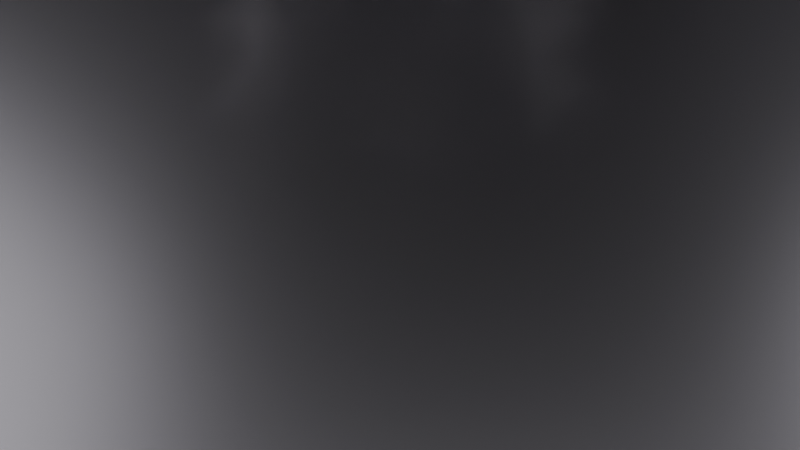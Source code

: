 # Source: JCSDiamond.blend  (saved by Blender 4.5.87; exported with 4.5.12 LTS)
import bpy
from mathutils import Matrix  # noqa: F401  (used for matrix-valued properties, if any)

bpy.ops.wm.read_factory_settings(use_empty=True)
scene = bpy.context.scene
scene.name = 'Scene'

# ---- collections
col_collection = bpy.data.collections.new('Collection'); scene.collection.children.link(col_collection)

# ---- materials (node trees are filled in below, after node groups)
mat_material_002 = bpy.data.materials.new('Material.002')
mat_material_003 = bpy.data.materials.new('Material.003')
mat_material_001 = bpy.data.materials.new('Material.001')

# ---- material node trees
mat_material_002.use_nodes = True; mat_material_002.node_tree.nodes.clear()
_N = mat_material_002.node_tree.nodes; _L = mat_material_002.node_tree.links
n0 = _N.new('ShaderNodeOutputMaterial'); n0.name = 'Material Output'; n0.location = (200, 100)
n1 = _N.new('ShaderNodeBsdfAnisotropic'); n1.name = 'Glossy BSDF'; n1.location = (-200, 100)
n1.inputs[0].default_value = (0.06758, 0.0651, 0.07151, 1.0)
n1.inputs[1].default_value = 0.3412
_L.new(n1.outputs[0], n0.inputs[0])
n0.is_active_output = True
mat_material_003.use_nodes = True; mat_material_003.node_tree.nodes.clear()
_N = mat_material_003.node_tree.nodes; _L = mat_material_003.node_tree.links
n0 = _N.new('ShaderNodeOutputMaterial'); n0.name = 'Material Output'; n0.location = (200, 100)
n1 = _N.new('ShaderNodeBsdfGlass'); n1.name = 'Glass BSDF'; n1.location = (-200, 100)
n1.inputs[1].default_value = 0.03529
n1.inputs[2].default_value = 1.55
_L.new(n1.outputs[0], n0.inputs[0])
n0.is_active_output = True
mat_material_001.use_nodes = True; mat_material_001.node_tree.nodes.clear()
_N = mat_material_001.node_tree.nodes; _L = mat_material_001.node_tree.links
n0 = _N.new('ShaderNodeOutputMaterial'); n0.name = 'Material Output'; n0.location = (200, 100)
n1 = _N.new('ShaderNodeEmission'); n1.name = 'Emission'; n1.location = (-200, 100)
n1.inputs[1].default_value = 7.9
_L.new(n1.outputs[0], n0.inputs[0])
n0.is_active_output = True

# ---- world
world_world = bpy.data.worlds.new('World'); scene.world = world_world
world_world.use_nodes = True; world_world.node_tree.nodes.clear()
_N = world_world.node_tree.nodes; _L = world_world.node_tree.links
n0 = _N.new('ShaderNodeOutputWorld'); n0.name = 'World Output'; n0.location = (200, 100)
n1 = _N.new('ShaderNodeBackground'); n1.name = 'Background'; n1.location = (-200, 100)
n1.inputs[0].default_value = (0.05088, 0.05088, 0.05088, 1.0)
_L.new(n1.outputs[0], n0.inputs[0])
n0.is_active_output = True
world_world.color = (0.05088, 0.05088, 0.05088)
world_world.sun_shadow_jitter_overblur = 0.0

# ---- cameras
cam_camera_001 = bpy.data.cameras.new('Camera.001')
cam_camera_001.lens = 51.97

# ---- meshes
me_plane = bpy.data.meshes.new('Plane')
me_plane.from_pydata([(-1.0, -1.0, 0.0), (1.0, -1.0, 0.0), (-1.0, 0.9267, 1.257), (1.0, 0.9267, 1.257), (-1.0, 0.6021, 0.0), (-1.0, 1.101, 0.4503), (-1.0, 0.6843, 0.00612), (-1.0, 0.7725, 0.02424), (-1.0, 0.8634, 0.05368), (-1.0, 0.9396, 0.09491), (-1.0, 1.104, 0.1836), (-1.0, 1.114, 0.2786), (-1.0, 1.113, 0.3686), (1.0, 1.101, 0.4503), (1.0, 0.6021, 0.0), (1.0, 1.113, 0.3686), (1.0, 1.114, 0.2786), (1.0, 1.104, 0.1836), (1.0, 0.9396, 0.09491), (1.0, 0.8634, 0.05368), (1.0, 0.7725, 0.02424), (1.0, 0.6843, 0.00612)], [], [(13, 5, 12, 15), (15, 12, 11, 16), (16, 11, 10, 17), (17, 10, 9, 18), (18, 9, 8, 19), (19, 8, 7, 20), (20, 7, 6, 21), (21, 6, 4, 14), (0, 1, 14, 4), (5, 13, 3, 2)])
me_plane.polygons.foreach_set('use_smooth', [True] * 10)
_uv = me_plane.uv_layers.new(name='UVMap')
_uv.uv.foreach_set('vector', [1.0, 1.0, 0.0, 1.0, 0.0, 1.0, 1.0, 1.0, 1.0, 1.0, 0.0, 1.0, 0.0, 1.0, 1.0, 1.0, 1.0, 1.0, 0.0, 1.0, 0.0, 1.0, 1.0, 1.0, 1.0, 1.0, 0.0, 1.0, 0.0, 1.0, 1.0, 1.0, 1.0, 1.0, 0.0, 1.0, 0.0, 0.9317, 1.0, 0.9317, 1.0, 0.9317, 0.0, 0.9317, 0.0, 0.8863, 1.0, 0.8863, 1.0, 0.8863, 0.0, 0.8863, 0.0, 0.8422, 1.0, 0.8422, 1.0, 0.8422, 0.0, 0.8422, 0.0, 0.8011, 1.0, 0.8011, 0.0, 0.0, 1.0, 0.0, 1.0, 0.8011, 0.0, 0.8011, 0.0, 1.0, 1.0, 1.0, 1.0, 1.0, 0.0, 1.0])
me_plane.materials.append(mat_material_002)
me_plane.update()
me_dmesh = bpy.data.meshes.new('dmesh')
me_dmesh.from_pydata([(1.0, 0.0, 0.0), (0.9511, 0.309, 0.0), (0.809, 0.5878, 0.0), (0.5878, 0.809, 0.0), (0.309, 0.9511, 0.0), (-4.371e-08, 1.0, 0.0), (-0.309, 0.9511, 0.0), (-0.5878, 0.809, 0.0), (-0.809, 0.5878, 0.0), (-0.9511, 0.309, 0.0), (-1.0, -8.742e-08, 0.0), (-0.9511, -0.309, 0.0), (-0.809, -0.5878, 0.0), (-0.5878, -0.809, 0.0), (-0.309, -0.9511, 0.0), (1.192e-08, -1.0, 0.0), (0.309, -0.9511, 0.0), (0.5878, -0.809, 0.0), (0.809, -0.5878, 0.0), (0.9511, -0.309, 0.0), (1.0, 0.0, 0.04963), (0.9511, 0.309, 0.04963), (0.809, 0.5878, 0.04963), (0.5878, 0.809, 0.04963), (0.309, 0.9511, 0.04963), (-4.371e-08, 1.0, 0.04963), (-0.309, 0.9511, 0.04963), (-0.5878, 0.809, 0.04963), (-0.809, 0.5878, 0.04963), (-0.9511, 0.309, 0.04963), (-1.0, -8.742e-08, 0.04963), (-0.9511, -0.309, 0.04963), (-0.809, -0.5878, 0.04963), (-0.5878, -0.809, 0.04963), (-0.309, -0.9511, 0.04963), (1.192e-08, -1.0, 0.04963), (0.309, -0.9511, 0.04963), (0.5878, -0.809, 0.04963), (0.809, -0.5878, 0.04963), (0.9511, -0.309, 0.04963), (0.9877, 0.1564, 0.01075), (0.891, 0.454, 0.01075), (0.7071, 0.7071, 0.01075), (0.454, 0.891, 0.01075), (0.1564, 0.9877, 0.01075), (-0.1564, 0.9877, 0.01075), (-0.454, 0.891, 0.01075), (-0.7071, 0.7071, 0.01075), (-0.891, 0.454, 0.01075), (-0.9877, 0.1564, 0.01075), (-0.9877, -0.1564, 0.01075), (-0.891, -0.454, 0.01075), (-0.7071, -0.7071, 0.01075), (-0.454, -0.891, 0.01075), (-0.1564, -0.9877, 0.01075), (0.1564, -0.9877, 0.01075), (0.454, -0.891, 0.01075), (0.7071, -0.7071, 0.01075), (0.891, -0.454, 0.01075), (0.9877, -0.1564, 0.01075), (0.9877, 0.1564, 0.0419), (0.891, 0.454, 0.0419), (0.7071, 0.7071, 0.0419), (0.454, 0.891, 0.0419), (0.1564, 0.9877, 0.0419), (-0.1564, 0.9877, 0.0419), (-0.454, 0.891, 0.0419), (-0.7071, 0.7071, 0.0419), (-0.891, 0.454, 0.0419), (-0.9877, 0.1564, 0.0419), (-0.9877, -0.1564, 0.0419), (-0.891, -0.454, 0.0419), (-0.7071, -0.7071, 0.0419), (-0.454, -0.891, 0.0419), (-0.1564, -0.9877, 0.0419), (0.1564, -0.9877, 0.0419), (0.454, -0.891, 0.0419), (0.7071, -0.7071, 0.0419), (0.891, -0.454, 0.0419), (0.9877, -0.1564, 0.0419), (0.9969, 0.07846, 0.008086), (0.9724, 0.2334, 0.008086), (0.9239, 0.3827, 0.008086), (0.8526, 0.5225, 0.008086), (0.7604, 0.6494, 0.008086), (0.6494, 0.7604, 0.008086), (0.5225, 0.8526, 0.008086), (0.3827, 0.9239, 0.008086), (0.2334, 0.9724, 0.008086), (0.07846, 0.9969, 0.008086), (-0.07846, 0.9969, 0.008086), (-0.2334, 0.9724, 0.008086), (-0.3827, 0.9239, 0.008086), (-0.5225, 0.8526, 0.008086), (-0.6494, 0.7604, 0.008086), (-0.7604, 0.6494, 0.008086), (-0.8526, 0.5225, 0.008086), (-0.9239, 0.3827, 0.008086), (-0.9724, 0.2334, 0.008086), (-0.9969, 0.07846, 0.008086), (-0.9969, -0.07846, 0.008086), (-0.9724, -0.2334, 0.008086), (-0.9239, -0.3827, 0.008086), (-0.8526, -0.5225, 0.008086), (-0.7604, -0.6494, 0.008086), (-0.6494, -0.7604, 0.008086), (-0.5225, -0.8526, 0.008086), (-0.3827, -0.9239, 0.008086), (-0.2334, -0.9724, 0.008086), (-0.07846, -0.9969, 0.008086), (0.07846, -0.9969, 0.008086), (0.2334, -0.9724, 0.008086), (0.3827, -0.9239, 0.008086), (0.5225, -0.8526, 0.008086), (0.6494, -0.7604, 0.008086), (0.7604, -0.6494, 0.008086), (0.8526, -0.5225, 0.008086), (0.9239, -0.3827, 0.008086), (0.9724, -0.2334, 0.008086), (0.9969, -0.07846, 0.008086), (0.9969, 0.07846, 0.04382), (0.9724, 0.2334, 0.04382), (0.9239, 0.3827, 0.04382), (0.8526, 0.5225, 0.04382), (0.7604, 0.6494, 0.04382), (0.6494, 0.7604, 0.04382), (0.5225, 0.8526, 0.04382), (0.3827, 0.9239, 0.04382), (0.2334, 0.9724, 0.04382), (0.07846, 0.9969, 0.04382), (-0.07846, 0.9969, 0.04382), (-0.2334, 0.9724, 0.04382), (-0.3827, 0.9239, 0.04382), (-0.5225, 0.8526, 0.04382), (-0.6494, 0.7604, 0.04382), (-0.7604, 0.6494, 0.04382), (-0.8526, 0.5225, 0.04382), (-0.9239, 0.3827, 0.04382), (-0.9724, 0.2334, 0.04382), (-0.9969, 0.07846, 0.04382), (-0.9969, -0.07846, 0.04382), (-0.9724, -0.2334, 0.04382), (-0.9239, -0.3827, 0.04382), (-0.8526, -0.5225, 0.04382), (-0.7604, -0.6494, 0.04382), (-0.6494, -0.7604, 0.04382), (-0.5225, -0.8526, 0.04382), (-0.3827, -0.9239, 0.04382), (-0.2334, -0.9724, 0.04382), (-0.07846, -0.9969, 0.04382), (0.07846, -0.9969, 0.04382), (0.2334, -0.9724, 0.04382), (0.3827, -0.9239, 0.04382), (0.5225, -0.8526, 0.04382), (0.6494, -0.7604, 0.04382), (0.7604, -0.6494, 0.04382), (0.8526, -0.5225, 0.04382), (0.9239, -0.3827, 0.04382), (0.9724, -0.2334, 0.04382), (0.9969, -0.07846, 0.04382), (0.7076, 0.2299, 0.2082), (0.4373, 0.6019, 0.2082), (-3.252e-08, 0.744, 0.2082), (-0.4373, 0.6019, 0.2082), (-0.7076, 0.2299, 0.2082), (-0.7076, -0.2299, 0.2082), (-0.4373, -0.6019, 0.2082), (8.873e-09, -0.744, 0.2082), (0.4373, -0.6019, 0.2082), (0.7076, -0.2299, 0.2082), (0.4988, 0.0, 0.3215), (0.4035, 0.2932, 0.3215), (0.1541, 0.4744, 0.3215), (-0.1541, 0.4744, 0.3215), (-0.4035, 0.2932, 0.3215), (-0.4988, -4.36e-08, 0.3215), (-0.4035, -0.2932, 0.3215), (-0.1541, -0.4744, 0.3215), (0.1541, -0.4744, 0.3215), (0.4035, -0.2932, 0.3215), (0.4885, 0.1587, -0.4196), (0.3019, 0.4155, -0.4196), (-2.245e-08, 0.5136, -0.4196), (-0.3019, 0.4155, -0.4196), (-0.4885, 0.1587, -0.4196), (-0.4885, -0.1587, -0.4196), (-0.3019, -0.4155, -0.4196), (6.124e-09, -0.5136, -0.4196), (0.3019, -0.4155, -0.4196), (0.4885, -0.1587, -0.4196), (0.0, 0.0, -0.8203)], [], [(0, 80, 120, 20), (0, 20, 159, 119), (1, 82, 122, 21), (1, 21, 121, 81), (2, 84, 124, 22), (2, 22, 123, 83), (3, 86, 126, 23), (3, 23, 125, 85), (4, 88, 128, 24), (4, 24, 127, 87), (5, 90, 130, 25), (5, 25, 129, 89), (6, 92, 132, 26), (6, 26, 131, 91), (7, 94, 134, 27), (7, 27, 133, 93), (8, 96, 136, 28), (8, 28, 135, 95), (9, 98, 138, 29), (9, 29, 137, 97), (10, 100, 140, 30), (10, 30, 139, 99), (11, 102, 142, 31), (11, 31, 141, 101), (12, 104, 144, 32), (12, 32, 143, 103), (13, 106, 146, 33), (13, 33, 145, 105), (14, 108, 148, 34), (14, 34, 147, 107), (15, 110, 150, 35), (15, 35, 149, 109), (16, 112, 152, 36), (16, 36, 151, 111), (17, 114, 154, 37), (17, 37, 153, 113), (18, 116, 156, 38), (18, 38, 155, 115), (19, 118, 158, 39), (19, 39, 157, 117), (40, 60, 120, 80), (40, 81, 121, 60), (41, 61, 122, 82), (41, 83, 123, 61), (42, 62, 124, 84), (42, 85, 125, 62), (43, 63, 126, 86), (43, 87, 127, 63), (44, 64, 128, 88), (44, 89, 129, 64), (45, 65, 130, 90), (45, 91, 131, 65), (46, 66, 132, 92), (46, 93, 133, 66), (47, 67, 134, 94), (47, 95, 135, 67), (48, 68, 136, 96), (48, 97, 137, 68), (49, 69, 138, 98), (49, 99, 139, 69), (50, 70, 140, 100), (50, 101, 141, 70), (51, 71, 142, 102), (51, 103, 143, 71), (52, 72, 144, 104), (52, 105, 145, 72), (53, 73, 146, 106), (53, 107, 147, 73), (54, 74, 148, 108), (54, 109, 149, 74), (55, 75, 150, 110), (55, 111, 151, 75), (56, 76, 152, 112), (56, 113, 153, 76), (57, 77, 154, 114), (57, 115, 155, 77), (58, 78, 156, 116), (58, 117, 157, 78), (59, 79, 158, 118), (59, 119, 159, 79), (20, 169, 39, 158, 79, 159), (38, 156, 78, 157, 39, 169), (21, 122, 61, 123, 22, 160), (21, 160, 20, 120, 60, 121), (23, 126, 63, 127, 24, 161), (23, 161, 22, 124, 62, 125), (25, 130, 65, 131, 26, 162), (25, 162, 24, 128, 64, 129), (27, 134, 67, 135, 28, 163), (27, 163, 26, 132, 66, 133), (29, 138, 69, 139, 30, 164), (29, 164, 28, 136, 68, 137), (31, 142, 71, 143, 32, 165), (31, 165, 30, 140, 70, 141), (33, 146, 73, 147, 34, 166), (33, 166, 32, 144, 72, 145), (35, 150, 75, 151, 36, 167), (35, 167, 34, 148, 74, 149), (37, 154, 77, 155, 38, 168), (37, 168, 36, 152, 76, 153), (170, 160, 171), (171, 160, 22, 161), (171, 161, 172), (172, 161, 24, 162), (172, 162, 173), (173, 162, 26, 163), (173, 163, 174), (174, 163, 28, 164), (174, 164, 175), (175, 164, 30, 165), (175, 165, 176), (176, 165, 32, 166), (176, 166, 177), (177, 166, 34, 167), (177, 167, 178), (178, 167, 36, 168), (178, 168, 179), (179, 168, 38, 169), (179, 169, 170), (20, 160, 170, 169), (170, 171, 172, 173, 174, 175, 176, 177, 178, 179), (0, 180, 1, 81, 40, 80), (0, 119, 59, 118, 19, 189), (2, 181, 3, 85, 42, 84), (2, 83, 41, 82, 1, 180), (4, 182, 5, 89, 44, 88), (4, 87, 43, 86, 3, 181), (6, 183, 7, 93, 46, 92), (6, 91, 45, 90, 5, 182), (8, 184, 9, 97, 48, 96), (8, 95, 47, 94, 7, 183), (10, 185, 11, 101, 50, 100), (10, 99, 49, 98, 9, 184), (12, 186, 13, 105, 52, 104), (12, 103, 51, 102, 11, 185), (14, 187, 15, 109, 54, 108), (14, 107, 53, 106, 13, 186), (16, 188, 17, 113, 56, 112), (16, 111, 55, 110, 15, 187), (18, 189, 19, 117, 58, 116), (18, 115, 57, 114, 17, 188), (0, 189, 190, 180), (2, 180, 190, 181), (4, 181, 190, 182), (6, 182, 190, 183), (8, 183, 190, 184), (10, 184, 190, 185), (12, 185, 190, 186), (14, 186, 190, 187), (16, 187, 190, 188), (18, 188, 190, 189)])
me_dmesh.materials.append(mat_material_003)
me_dmesh.update()
me_plane_003 = bpy.data.meshes.new('Plane.003')
me_plane_003.from_pydata([(-1.0, -1.0, 0.0), (1.0, -1.0, 0.0), (-1.0, 1.0, 0.0), (1.0, 1.0, 0.0)], [], [(0, 1, 3, 2)])
_uv = me_plane_003.uv_layers.new(name='UVMap')
_uv.uv.foreach_set('vector', [0.0, 0.0, 1.0, 0.0, 1.0, 1.0, 0.0, 1.0])
me_plane_003.materials.append(mat_material_001)
me_plane_003.update()
me_plane_004 = bpy.data.meshes.new('Plane.004')
me_plane_004.from_pydata([(-1.0, -1.0, 0.0), (1.0, -1.0, 0.0), (-1.0, 1.0, 0.0), (1.0, 1.0, 0.0)], [], [(0, 1, 3, 2)])
_uv = me_plane_004.uv_layers.new(name='UVMap')
_uv.uv.foreach_set('vector', [0.0, 0.0, 1.0, 0.0, 1.0, 1.0, 0.0, 1.0])
me_plane_004.materials.append(mat_material_001)
me_plane_004.update()
me_plane_005 = bpy.data.meshes.new('Plane.005')
me_plane_005.from_pydata([(-1.0, -1.0, 0.0), (1.0, -1.0, 0.0), (-1.0, 1.0, 0.0), (1.0, 1.0, 0.0)], [], [(0, 1, 3, 2)])
_uv = me_plane_005.uv_layers.new(name='UVMap')
_uv.uv.foreach_set('vector', [0.0, 0.0, 1.0, 0.0, 1.0, 1.0, 0.0, 1.0])
me_plane_005.materials.append(mat_material_001)
me_plane_005.update()

# ---- objects
ob_plane = bpy.data.objects.new('Plane', me_plane)
ob_dobj = bpy.data.objects.new('dobj', me_dmesh)
ob_camera = bpy.data.objects.new('Camera', cam_camera_001)
ob_plane_001 = bpy.data.objects.new('Plane.001', me_plane_003)
ob_plane_002 = bpy.data.objects.new('Plane.002', me_plane_004)
ob_plane_003 = bpy.data.objects.new('Plane.003', me_plane_005)

# ---- transforms, parenting, visibility, modifiers, constraints
ob_plane.location = (0.0, 0.0, 0.0)
ob_plane.scale = (6.444, 6.444, 6.444)
ob_dobj.location = (0.0, 0.0, 0.83)
ob_camera.location = (-0.004765, -5.865, 2.199)
ob_camera.rotation_euler = (6303.0, 2.393e-17, 1.293e-18)
ob_plane_001.location = (-0.1227, -4.613, 3.932)
ob_plane_001.rotation_euler = (0.3846, 8.331e-17, 1.622e-17)
ob_plane_001.scale = (3.321, 3.321, 3.321)
ob_plane_002.location = (-5.378, 0.7953, 3.646)
ob_plane_002.rotation_euler = (0.7384, 0.02555, -1.64)
ob_plane_002.scale = (3.321, 3.321, 3.321)
ob_plane_003.location = (6.567, 1.037, 3.523)
ob_plane_003.rotation_euler = (0.9752, 0.01205, -4.73)
ob_plane_003.scale = (3.321, 3.321, 3.321)

# ---- collection membership
col_collection.objects.link(ob_plane)
col_collection.objects.link(ob_dobj)
col_collection.objects.link(ob_camera)
col_collection.objects.link(ob_plane_001)
col_collection.objects.link(ob_plane_002)
col_collection.objects.link(ob_plane_003)

# ---- scene / render settings (as saved in the file)
scene.camera = ob_camera
scene.frame_start = 1; scene.frame_end = 250; scene.frame_set(-1)
scene.render.engine = 'CYCLES'
scene.render.use_border = True
scene.render.border_min_x = 0.2029
scene.render.border_min_y = 0.08285
scene.render.border_max_x = 0.7928
scene.render.border_max_y = 0.8977
bpy.context.view_layer.update()
